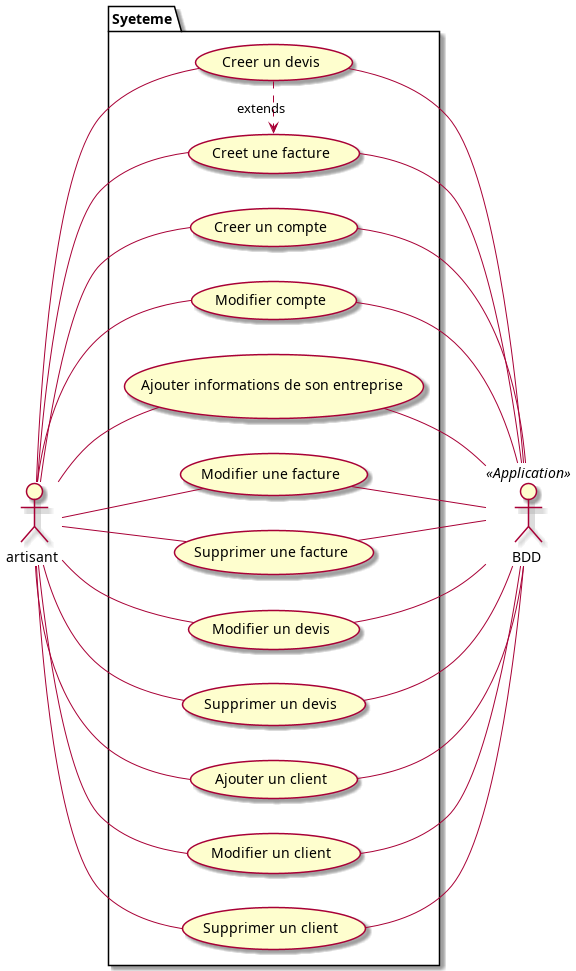

The diagram above was rendered by PlantUML. Its source (embedded in the PNG):
@startuml
left to right direction
:artisant : as a
:BDD : as b << Application >>
package Syeteme{
    usecase "Creer un compte" as UC1
    usecase "Modifier compte" as UC2
    usecase "Ajouter informations de son entreprise " as UC3
    usecase "Creet une facture" as UC4
    usecase "Modifier une facture" as UC5
    usecase "Supprimer une facture" as UC6
    usecase "Creer un devis" as UC7
    usecase "Modifier un devis" as UC8
    usecase "Supprimer un devis" as UC9
    usecase "Ajouter un client" as UC10
    usecase "Modifier un client" as UC11
    usecase "Supprimer un client" as UC12
}
a -- UC1
UC1 -- b
a -- UC2
UC2 -- b
a -- UC3
UC3 -- b
a -- UC4
UC4 -- b
a -- UC5
UC5 -- b
a -- UC6
UC6 -- b
a -- UC7
(UC7).>(UC4):extends
UC7 -- b
a -- UC8
UC8 -- b
a -- UC9
UC9 -- b
a -- UC10
UC10 -- b
a -- UC11
UC11 -- b 
a -- UC12
UC12 -- b

@enduml